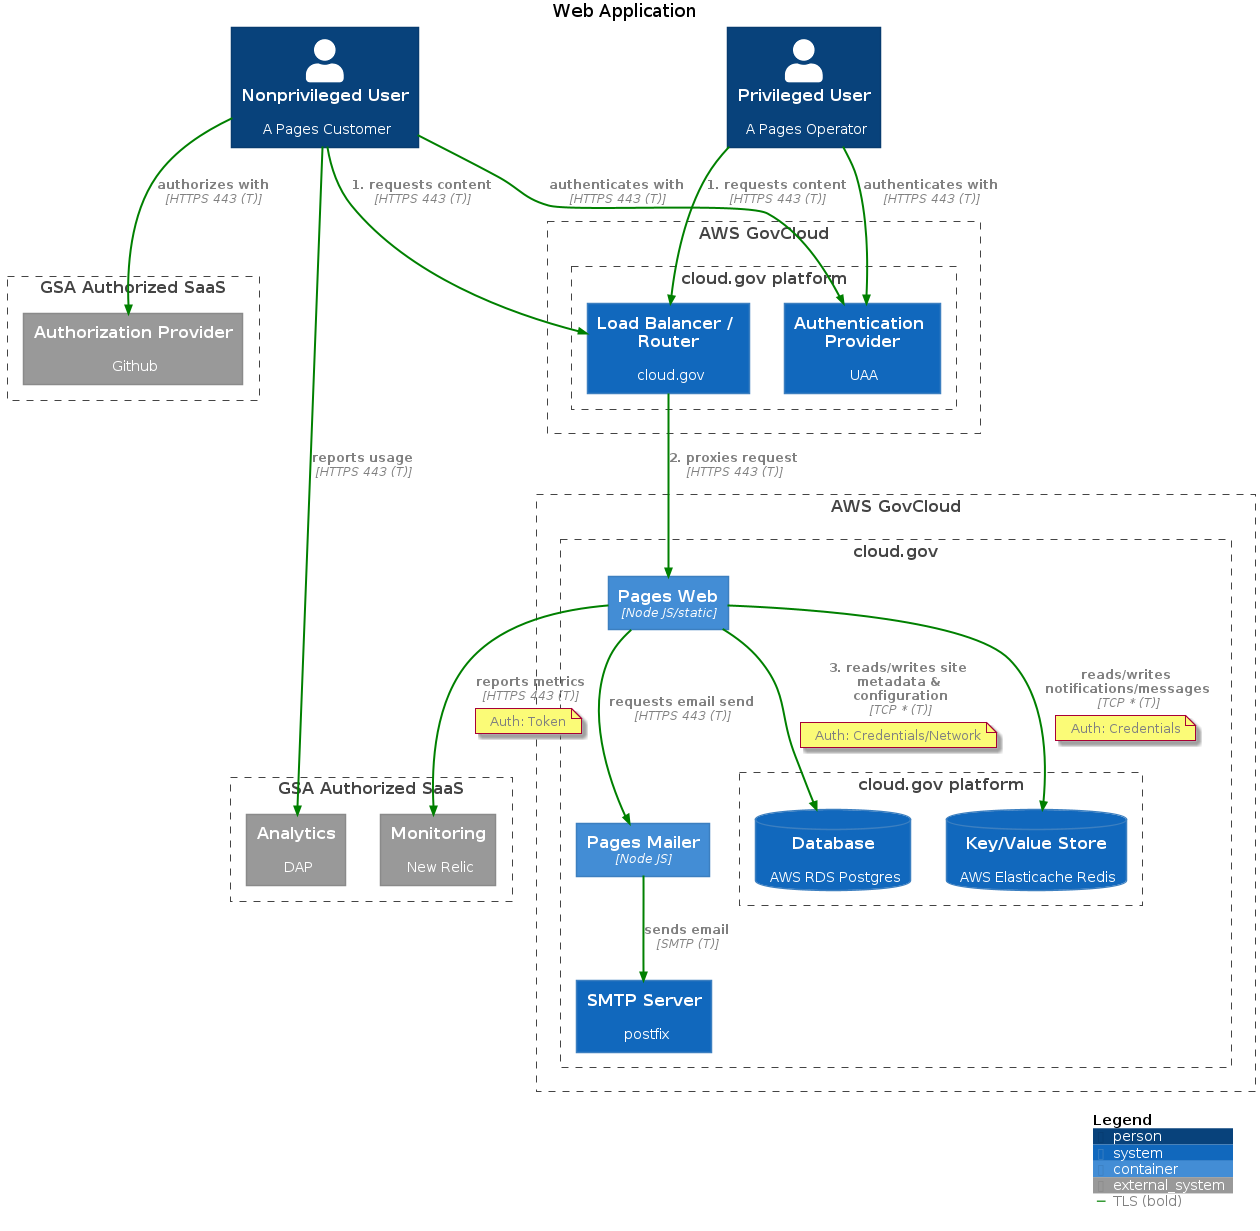

The diagram above was rendered by PlantUML. Its source (embedded in the PNG):
@startuml web
!include https://raw.githubusercontent.com/plantuml-stdlib/C4-PlantUML/master/C4_Container.puml
'https://github.com/plantuml-stdlib/C4-PlantUML

title Web Application

AddRelTag("TLS", $textColor="grey", $lineColor="green", $lineStyle=BoldLine())

Person(npu, "Nonprivileged User", "A Pages Customer")
Person(pu, "Privileged User", "A Pages Operator")

Boundary(awsgov2, "AWS GovCloud") {
  Boundary(cloudgov2, "cloud.gov platform") {
    System(elb, "Load Balancer / Router", "cloud.gov")
    System(uaa, "Authentication Provider", "UAA")
  }
}

Boundary(awsgov, "AWS GovCloud") {
  Boundary(cloudgov, "cloud.gov") {
    System(smtp, "SMTP Server", "postfix")
    Container(web, "Pages Web", "Node JS/static")
    Container(mailer, "Pages Mailer", "Node JS")
    Boundary(cloudgovp, "cloud.gov platform") {
      SystemDb(db, "Database", "AWS RDS Postgres")
      SystemDb(redis, "Key/Value Store", "AWS Elasticache Redis")
    }
  }
}

Boundary(gsa1, "GSA Authorized SaaS") {
  System_Ext(gh, "Authorization Provider", "Github")
}

Boundary(gsa2, "GSA Authorized SaaS") {
  System_Ext(dap, "Analytics", "DAP")
  System_Ext(newrelic, "Monitoring", "New Relic")
}

Rel(web, mailer, "requests email send", "HTTPS 443 (T)", $tags="TLS")
Rel(mailer, smtp, "sends email", "SMTP (T)", $tags="TLS")
Rel(npu, uaa, "authenticates with", "HTTPS 443 (T)", $tags="TLS")
Rel(npu, gh, "authorizes with", "HTTPS 443 (T)", $tags="TLS")
Rel(pu, uaa, "authenticates with", "HTTPS 443 (T)", $tags="TLS")

Rel(npu, elb, "1. requests content", "HTTPS 443 (T)", $tags="TLS")
Rel(pu, elb, "1. requests content", "HTTPS 443 (T)", $tags="TLS")
Rel(elb, web, "2. proxies request", "HTTPS 443 (T)", $tags="TLS")

Rel(web, db, "3. reads/writes site metadata & configuration", "TCP * (T)", $tags="TLS")
note on link
  Auth: Credentials/Network
end note

Rel(web, redis, "reads/writes notifications/messages", "TCP * (T)", $tags="TLS")
note on link
  Auth: Credentials
end note

Rel(npu, dap, "reports usage", "HTTPS 443 (T)", $tags="TLS")

Rel(web, newrelic, "reports metrics", "HTTPS 443 (T)", $tags="TLS")
note on link
  Auth: Token
end note

SHOW_LEGEND()
@enduml